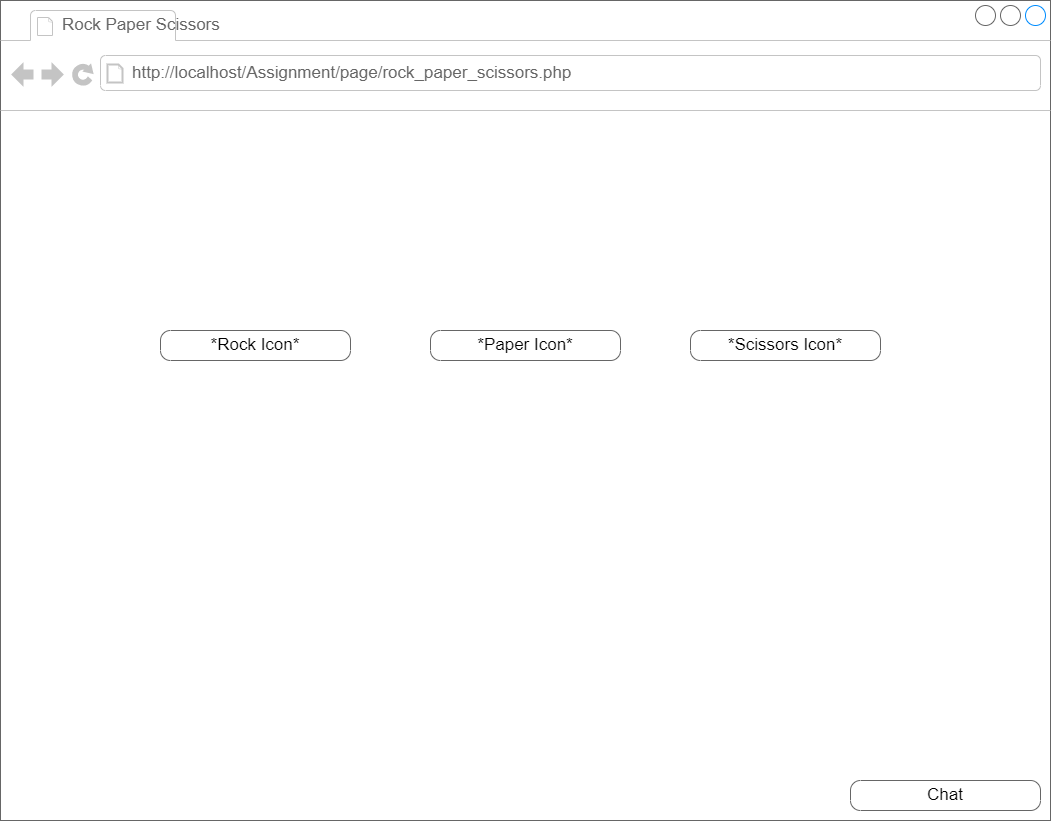

The diagram above was exported from draw.io. Its source (the exported page's mxGraphModel, read from the mxfile embedded in the PNG):
<mxGraphModel dx="1750" dy="968" grid="1" gridSize="10" guides="1" tooltips="1" connect="1" arrows="1" fold="1" page="1" pageScale="1" pageWidth="1100" pageHeight="850" background="#ffffff" math="0" shadow="0">
  <root>
    <mxCell id="0" />
    <mxCell id="1" parent="0" />
    <mxCell id="7026571954dc6520-1" value="" style="strokeWidth=1;shadow=0;dashed=0;align=center;html=1;shape=mxgraph.mockup.containers.browserWindow;rSize=0;strokeColor=#666666;mainText=,;recursiveResize=0;rounded=0;labelBackgroundColor=none;fontFamily=Verdana;fontSize=12" parent="1" vertex="1">
      <mxGeometry x="30" y="20" width="1050" height="820" as="geometry" />
    </mxCell>
    <mxCell id="7026571954dc6520-2" value="Rock Paper Scissors" style="strokeWidth=1;shadow=0;dashed=0;align=center;html=1;shape=mxgraph.mockup.containers.anchor;fontSize=17;fontColor=#666666;align=left;" parent="7026571954dc6520-1" vertex="1">
      <mxGeometry x="60" y="12" width="110" height="26" as="geometry" />
    </mxCell>
    <mxCell id="7026571954dc6520-3" value="http://localhost/Assignment/page/rock_paper_scissors.php" style="strokeWidth=1;shadow=0;dashed=0;align=center;html=1;shape=mxgraph.mockup.containers.anchor;rSize=0;fontSize=17;fontColor=#666666;align=left;" parent="7026571954dc6520-1" vertex="1">
      <mxGeometry x="130" y="60" width="450" height="26" as="geometry" />
    </mxCell>
    <mxCell id="7026571954dc6520-18" value="*Rock Icon*" style="strokeWidth=1;shadow=0;dashed=0;align=center;html=1;shape=mxgraph.mockup.buttons.button;strokeColor=#666666;mainText=;buttonStyle=round;fontSize=17;fontStyle=0;fillColor=none;whiteSpace=wrap;rounded=0;labelBackgroundColor=none;" parent="7026571954dc6520-1" vertex="1">
      <mxGeometry x="160" y="330" width="190" height="30" as="geometry" />
    </mxCell>
    <mxCell id="7026571954dc6520-19" value="*Paper Icon*" style="strokeWidth=1;shadow=0;dashed=0;align=center;html=1;shape=mxgraph.mockup.buttons.button;strokeColor=#666666;mainText=;buttonStyle=round;fontSize=17;fontStyle=0;fillColor=none;whiteSpace=wrap;rounded=0;labelBackgroundColor=none;" parent="7026571954dc6520-1" vertex="1">
      <mxGeometry x="430" y="330" width="190" height="30" as="geometry" />
    </mxCell>
    <mxCell id="Aol10iTWmLRM2rudsNNv-1" value="*Scissors Icon*" style="strokeWidth=1;shadow=0;dashed=0;align=center;html=1;shape=mxgraph.mockup.buttons.button;strokeColor=#666666;mainText=;buttonStyle=round;fontSize=17;fontStyle=0;fillColor=none;whiteSpace=wrap;rounded=0;labelBackgroundColor=none;" parent="7026571954dc6520-1" vertex="1">
      <mxGeometry x="690" y="330" width="190" height="30" as="geometry" />
    </mxCell>
    <mxCell id="Aol10iTWmLRM2rudsNNv-2" value="Chat" style="strokeWidth=1;shadow=0;dashed=0;align=center;html=1;shape=mxgraph.mockup.buttons.button;strokeColor=#666666;mainText=;buttonStyle=round;fontSize=17;fontStyle=0;fillColor=none;whiteSpace=wrap;rounded=0;labelBackgroundColor=none;" parent="7026571954dc6520-1" vertex="1">
      <mxGeometry x="850" y="780" width="190" height="30" as="geometry" />
    </mxCell>
  </root>
</mxGraphModel>